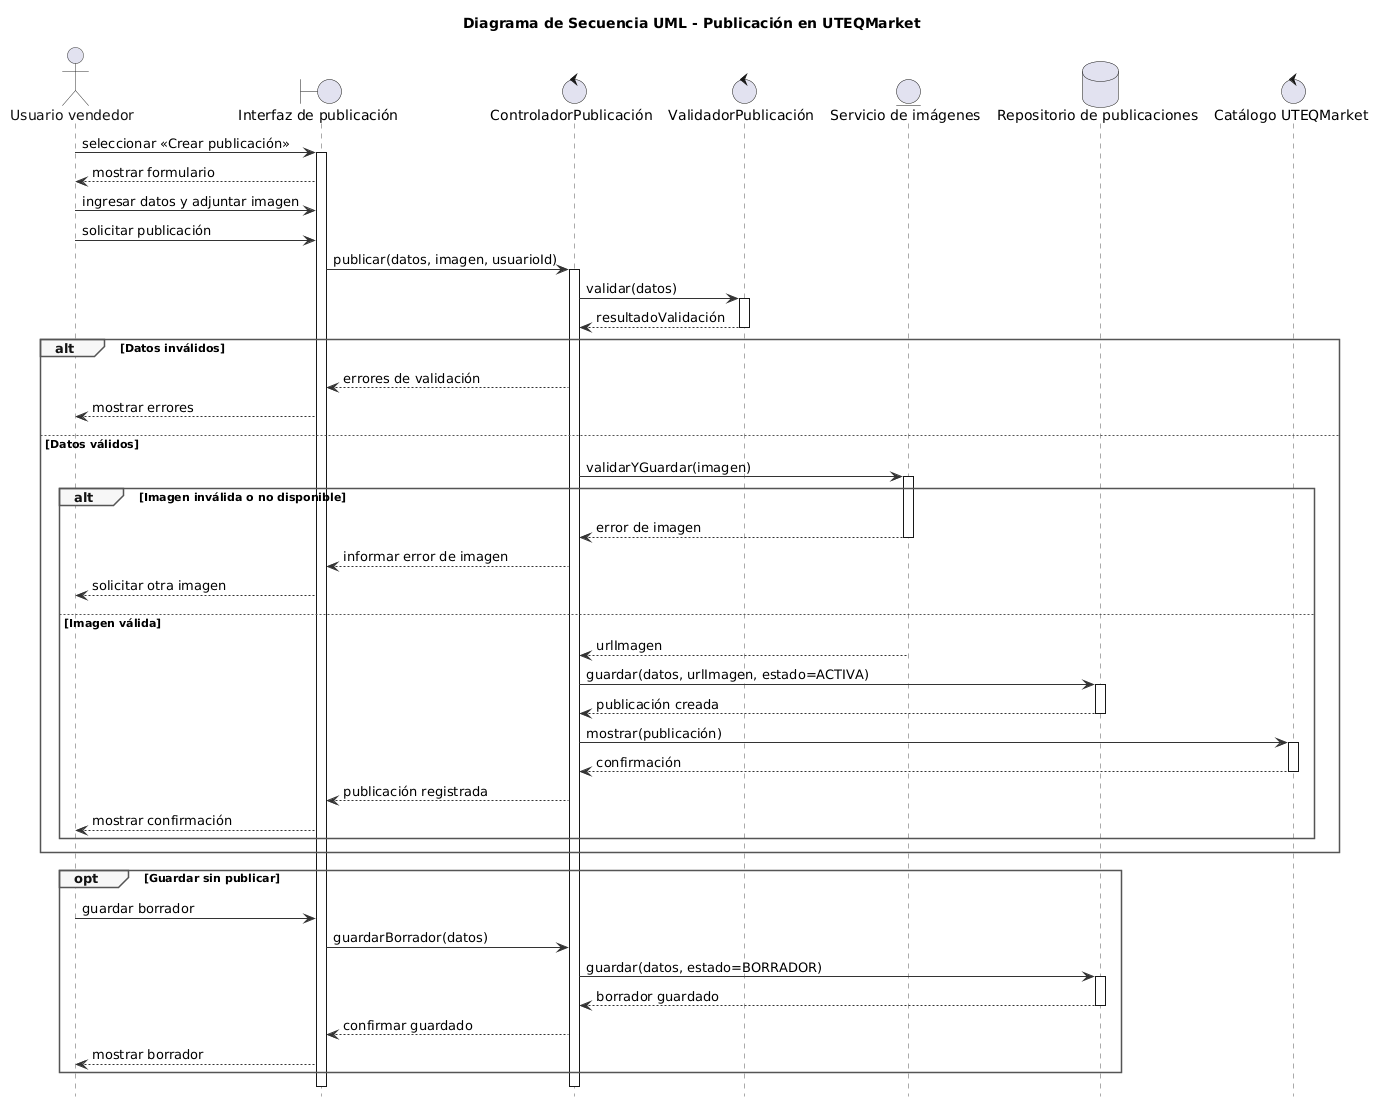

The diagram above was rendered by PlantUML. Its source (embedded in the PNG):
@startuml
title Diagrama de Secuencia UML - Publicación en UTEQMarket

hide footbox
skinparam shadowing false
skinparam roundcorner 0
skinparam sequence {
  ArrowColor #333333
  ActorBorderColor #333333
  ActorFontColor #111111
  LifeLineBorderColor #555555
  LifeLineBackgroundColor #FFFFFF
  ParticipantBorderColor #333333
  ParticipantBackgroundColor #FFFFFF
  ParticipantFontColor #111111
  GroupBorderColor #555555
  GroupBackgroundColor #F7F7F7
  GroupHeaderFontColor #111111
}

actor "Usuario vendedor" as Usuario
boundary "Interfaz de publicación" as Interfaz
control "ControladorPublicación" as Controlador
control "ValidadorPublicación" as Validador
entity "Servicio de imágenes" as Imagenes
database "Repositorio de publicaciones" as Repositorio
control "Catálogo UTEQMarket" as Catalogo

Usuario -> Interfaz : seleccionar «Crear publicación»
activate Interfaz
Interfaz --> Usuario : mostrar formulario

Usuario -> Interfaz : ingresar datos y adjuntar imagen
Usuario -> Interfaz : solicitar publicación
Interfaz -> Controlador : publicar(datos, imagen, usuarioId)
activate Controlador

Controlador -> Validador : validar(datos)
activate Validador
Validador --> Controlador : resultadoValidación
deactivate Validador

alt Datos inválidos
  Controlador --> Interfaz : errores de validación
  Interfaz --> Usuario : mostrar errores

else Datos válidos
  Controlador -> Imagenes : validarYGuardar(imagen)
  activate Imagenes

  alt Imagen inválida o no disponible
    Imagenes --> Controlador : error de imagen
    deactivate Imagenes
    Controlador --> Interfaz : informar error de imagen
    Interfaz --> Usuario : solicitar otra imagen

  else Imagen válida
    Imagenes --> Controlador : urlImagen
    deactivate Imagenes

    Controlador -> Repositorio : guardar(datos, urlImagen, estado=ACTIVA)
    activate Repositorio
    Repositorio --> Controlador : publicación creada
    deactivate Repositorio

    Controlador -> Catalogo : mostrar(publicación)
    activate Catalogo
    Catalogo --> Controlador : confirmación
    deactivate Catalogo

    Controlador --> Interfaz : publicación registrada
    Interfaz --> Usuario : mostrar confirmación
  end
end

opt Guardar sin publicar
  Usuario -> Interfaz : guardar borrador
  Interfaz -> Controlador : guardarBorrador(datos)
  Controlador -> Repositorio : guardar(datos, estado=BORRADOR)
  activate Repositorio
  Repositorio --> Controlador : borrador guardado
  deactivate Repositorio
  Controlador --> Interfaz : confirmar guardado
  Interfaz --> Usuario : mostrar borrador
end

deactivate Controlador
deactivate Interfaz
@enduml